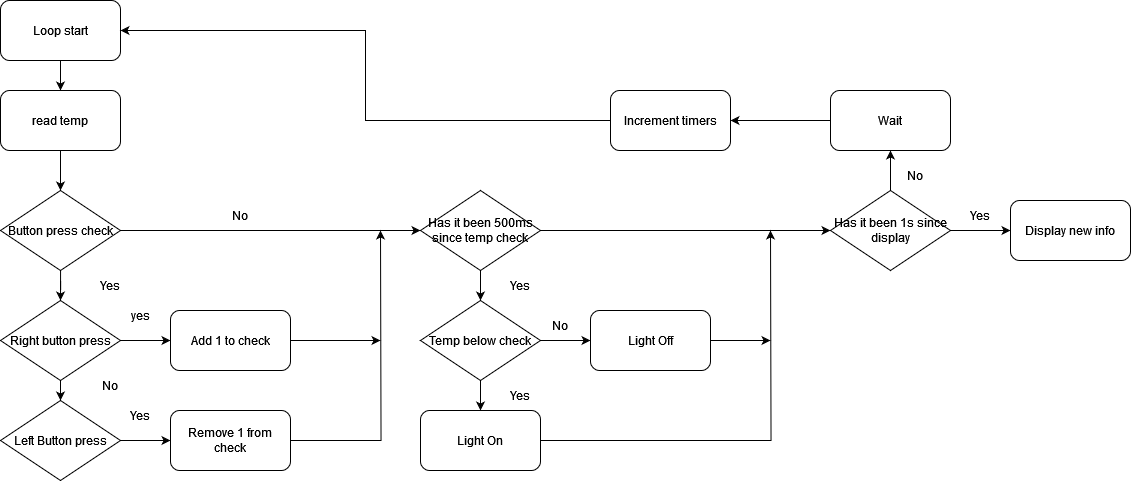

The diagram above was exported from draw.io. Its source (the exported page's mxGraphModel, read from the mxfile embedded in the PNG):
<mxGraphModel dx="1235" dy="736" grid="1" gridSize="10" guides="1" tooltips="1" connect="1" arrows="1" fold="1" page="1" pageScale="1" pageWidth="850" pageHeight="1100" math="0" shadow="0">
  <root>
    <mxCell id="0" />
    <mxCell id="1" parent="0" />
    <mxCell id="EKjlxWoNxwAR_fQAjAlf-7" style="edgeStyle=orthogonalEdgeStyle;rounded=0;orthogonalLoop=1;jettySize=auto;html=1;exitX=0.5;exitY=1;exitDx=0;exitDy=0;entryX=0.5;entryY=0;entryDx=0;entryDy=0;" edge="1" parent="1" source="EKjlxWoNxwAR_fQAjAlf-1" target="EKjlxWoNxwAR_fQAjAlf-2">
      <mxGeometry relative="1" as="geometry" />
    </mxCell>
    <mxCell id="EKjlxWoNxwAR_fQAjAlf-1" value="Loop start" style="rounded=1;whiteSpace=wrap;html=1;" vertex="1" parent="1">
      <mxGeometry x="360" y="300" width="120" height="60" as="geometry" />
    </mxCell>
    <mxCell id="EKjlxWoNxwAR_fQAjAlf-8" style="edgeStyle=orthogonalEdgeStyle;rounded=0;orthogonalLoop=1;jettySize=auto;html=1;exitX=0.5;exitY=1;exitDx=0;exitDy=0;entryX=0.5;entryY=0;entryDx=0;entryDy=0;" edge="1" parent="1" source="EKjlxWoNxwAR_fQAjAlf-2" target="EKjlxWoNxwAR_fQAjAlf-5">
      <mxGeometry relative="1" as="geometry" />
    </mxCell>
    <mxCell id="EKjlxWoNxwAR_fQAjAlf-2" value="read temp" style="rounded=1;whiteSpace=wrap;html=1;" vertex="1" parent="1">
      <mxGeometry x="360" y="390" width="120" height="60" as="geometry" />
    </mxCell>
    <mxCell id="EKjlxWoNxwAR_fQAjAlf-17" style="edgeStyle=orthogonalEdgeStyle;rounded=0;orthogonalLoop=1;jettySize=auto;html=1;exitX=1;exitY=0.5;exitDx=0;exitDy=0;" edge="1" parent="1" source="EKjlxWoNxwAR_fQAjAlf-3" target="EKjlxWoNxwAR_fQAjAlf-16">
      <mxGeometry relative="1" as="geometry" />
    </mxCell>
    <mxCell id="EKjlxWoNxwAR_fQAjAlf-3" value="Left Button press" style="rhombus;whiteSpace=wrap;html=1;" vertex="1" parent="1">
      <mxGeometry x="360" y="700" width="120" height="80" as="geometry" />
    </mxCell>
    <mxCell id="EKjlxWoNxwAR_fQAjAlf-10" style="edgeStyle=orthogonalEdgeStyle;rounded=0;orthogonalLoop=1;jettySize=auto;html=1;exitX=0.5;exitY=1;exitDx=0;exitDy=0;entryX=0.5;entryY=0;entryDx=0;entryDy=0;" edge="1" parent="1" source="EKjlxWoNxwAR_fQAjAlf-4" target="EKjlxWoNxwAR_fQAjAlf-3">
      <mxGeometry relative="1" as="geometry" />
    </mxCell>
    <mxCell id="EKjlxWoNxwAR_fQAjAlf-14" style="edgeStyle=orthogonalEdgeStyle;rounded=0;orthogonalLoop=1;jettySize=auto;html=1;exitX=1;exitY=0.5;exitDx=0;exitDy=0;" edge="1" parent="1" source="EKjlxWoNxwAR_fQAjAlf-4" target="EKjlxWoNxwAR_fQAjAlf-13">
      <mxGeometry relative="1" as="geometry" />
    </mxCell>
    <mxCell id="EKjlxWoNxwAR_fQAjAlf-4" value="&lt;div&gt;Right button press&lt;/div&gt;" style="rhombus;whiteSpace=wrap;html=1;" vertex="1" parent="1">
      <mxGeometry x="360" y="600" width="120" height="80" as="geometry" />
    </mxCell>
    <mxCell id="EKjlxWoNxwAR_fQAjAlf-9" style="edgeStyle=orthogonalEdgeStyle;rounded=0;orthogonalLoop=1;jettySize=auto;html=1;entryX=0.5;entryY=0;entryDx=0;entryDy=0;" edge="1" parent="1" source="EKjlxWoNxwAR_fQAjAlf-5" target="EKjlxWoNxwAR_fQAjAlf-4">
      <mxGeometry relative="1" as="geometry" />
    </mxCell>
    <mxCell id="EKjlxWoNxwAR_fQAjAlf-22" style="edgeStyle=orthogonalEdgeStyle;rounded=0;orthogonalLoop=1;jettySize=auto;html=1;exitX=1;exitY=0.5;exitDx=0;exitDy=0;" edge="1" parent="1" source="EKjlxWoNxwAR_fQAjAlf-5" target="EKjlxWoNxwAR_fQAjAlf-21">
      <mxGeometry relative="1" as="geometry" />
    </mxCell>
    <mxCell id="EKjlxWoNxwAR_fQAjAlf-5" value="Button press check" style="rhombus;whiteSpace=wrap;html=1;" vertex="1" parent="1">
      <mxGeometry x="360" y="490" width="120" height="80" as="geometry" />
    </mxCell>
    <mxCell id="EKjlxWoNxwAR_fQAjAlf-11" value="Yes" style="text;html=1;strokeColor=none;fillColor=none;align=center;verticalAlign=middle;whiteSpace=wrap;rounded=0;" vertex="1" parent="1">
      <mxGeometry x="440" y="570" width="60" height="30" as="geometry" />
    </mxCell>
    <mxCell id="EKjlxWoNxwAR_fQAjAlf-12" value="&lt;div&gt;No&lt;/div&gt;" style="text;html=1;strokeColor=none;fillColor=none;align=center;verticalAlign=middle;whiteSpace=wrap;rounded=0;" vertex="1" parent="1">
      <mxGeometry x="440" y="670" width="60" height="30" as="geometry" />
    </mxCell>
    <mxCell id="EKjlxWoNxwAR_fQAjAlf-25" style="edgeStyle=orthogonalEdgeStyle;rounded=0;orthogonalLoop=1;jettySize=auto;html=1;exitX=1;exitY=0.5;exitDx=0;exitDy=0;" edge="1" parent="1" source="EKjlxWoNxwAR_fQAjAlf-13">
      <mxGeometry relative="1" as="geometry">
        <mxPoint x="740" y="640" as="targetPoint" />
      </mxGeometry>
    </mxCell>
    <mxCell id="EKjlxWoNxwAR_fQAjAlf-13" value="Add 1 to check" style="rounded=1;whiteSpace=wrap;html=1;" vertex="1" parent="1">
      <mxGeometry x="530" y="610" width="120" height="60" as="geometry" />
    </mxCell>
    <mxCell id="EKjlxWoNxwAR_fQAjAlf-15" value="yes" style="text;html=1;strokeColor=none;fillColor=none;align=center;verticalAlign=middle;whiteSpace=wrap;rounded=0;" vertex="1" parent="1">
      <mxGeometry x="470" y="600" width="60" height="30" as="geometry" />
    </mxCell>
    <mxCell id="EKjlxWoNxwAR_fQAjAlf-24" style="edgeStyle=orthogonalEdgeStyle;rounded=0;orthogonalLoop=1;jettySize=auto;html=1;exitX=1;exitY=0.5;exitDx=0;exitDy=0;" edge="1" parent="1" source="EKjlxWoNxwAR_fQAjAlf-16">
      <mxGeometry relative="1" as="geometry">
        <mxPoint x="740" y="530" as="targetPoint" />
      </mxGeometry>
    </mxCell>
    <mxCell id="EKjlxWoNxwAR_fQAjAlf-16" value="Remove 1 from check" style="rounded=1;whiteSpace=wrap;html=1;" vertex="1" parent="1">
      <mxGeometry x="530" y="710" width="120" height="60" as="geometry" />
    </mxCell>
    <mxCell id="EKjlxWoNxwAR_fQAjAlf-18" value="&lt;div&gt;Yes&lt;/div&gt;" style="text;html=1;strokeColor=none;fillColor=none;align=center;verticalAlign=middle;whiteSpace=wrap;rounded=0;" vertex="1" parent="1">
      <mxGeometry x="470" y="700" width="60" height="30" as="geometry" />
    </mxCell>
    <mxCell id="EKjlxWoNxwAR_fQAjAlf-28" style="edgeStyle=orthogonalEdgeStyle;rounded=0;orthogonalLoop=1;jettySize=auto;html=1;exitX=0.5;exitY=1;exitDx=0;exitDy=0;entryX=0.5;entryY=0;entryDx=0;entryDy=0;" edge="1" parent="1" source="EKjlxWoNxwAR_fQAjAlf-21" target="EKjlxWoNxwAR_fQAjAlf-27">
      <mxGeometry relative="1" as="geometry" />
    </mxCell>
    <mxCell id="EKjlxWoNxwAR_fQAjAlf-40" style="edgeStyle=orthogonalEdgeStyle;rounded=0;orthogonalLoop=1;jettySize=auto;html=1;exitX=1;exitY=0.5;exitDx=0;exitDy=0;entryX=0;entryY=0.5;entryDx=0;entryDy=0;" edge="1" parent="1" source="EKjlxWoNxwAR_fQAjAlf-21" target="EKjlxWoNxwAR_fQAjAlf-39">
      <mxGeometry relative="1" as="geometry" />
    </mxCell>
    <mxCell id="EKjlxWoNxwAR_fQAjAlf-21" value="Has it been 500ms since temp check" style="rhombus;whiteSpace=wrap;html=1;" vertex="1" parent="1">
      <mxGeometry x="780" y="490" width="120" height="80" as="geometry" />
    </mxCell>
    <mxCell id="EKjlxWoNxwAR_fQAjAlf-23" value="No" style="text;html=1;strokeColor=none;fillColor=none;align=center;verticalAlign=middle;whiteSpace=wrap;rounded=0;" vertex="1" parent="1">
      <mxGeometry x="570" y="500" width="60" height="30" as="geometry" />
    </mxCell>
    <mxCell id="EKjlxWoNxwAR_fQAjAlf-32" style="edgeStyle=orthogonalEdgeStyle;rounded=0;orthogonalLoop=1;jettySize=auto;html=1;exitX=0.5;exitY=1;exitDx=0;exitDy=0;entryX=0.5;entryY=0;entryDx=0;entryDy=0;" edge="1" parent="1" source="EKjlxWoNxwAR_fQAjAlf-27" target="EKjlxWoNxwAR_fQAjAlf-31">
      <mxGeometry relative="1" as="geometry" />
    </mxCell>
    <mxCell id="EKjlxWoNxwAR_fQAjAlf-33" style="edgeStyle=orthogonalEdgeStyle;rounded=0;orthogonalLoop=1;jettySize=auto;html=1;exitX=1;exitY=0.5;exitDx=0;exitDy=0;entryX=0;entryY=0.5;entryDx=0;entryDy=0;" edge="1" parent="1" source="EKjlxWoNxwAR_fQAjAlf-27" target="EKjlxWoNxwAR_fQAjAlf-30">
      <mxGeometry relative="1" as="geometry" />
    </mxCell>
    <mxCell id="EKjlxWoNxwAR_fQAjAlf-27" value="Temp below check" style="rhombus;whiteSpace=wrap;html=1;" vertex="1" parent="1">
      <mxGeometry x="780" y="600" width="120" height="80" as="geometry" />
    </mxCell>
    <mxCell id="EKjlxWoNxwAR_fQAjAlf-29" value="Yes" style="text;html=1;strokeColor=none;fillColor=none;align=center;verticalAlign=middle;whiteSpace=wrap;rounded=0;" vertex="1" parent="1">
      <mxGeometry x="850" y="570" width="60" height="30" as="geometry" />
    </mxCell>
    <mxCell id="EKjlxWoNxwAR_fQAjAlf-42" style="edgeStyle=orthogonalEdgeStyle;rounded=0;orthogonalLoop=1;jettySize=auto;html=1;exitX=1;exitY=0.5;exitDx=0;exitDy=0;" edge="1" parent="1" source="EKjlxWoNxwAR_fQAjAlf-30">
      <mxGeometry relative="1" as="geometry">
        <mxPoint x="1130" y="640" as="targetPoint" />
      </mxGeometry>
    </mxCell>
    <mxCell id="EKjlxWoNxwAR_fQAjAlf-30" value="Light Off" style="rounded=1;whiteSpace=wrap;html=1;" vertex="1" parent="1">
      <mxGeometry x="950" y="610" width="120" height="60" as="geometry" />
    </mxCell>
    <mxCell id="EKjlxWoNxwAR_fQAjAlf-41" style="edgeStyle=orthogonalEdgeStyle;rounded=0;orthogonalLoop=1;jettySize=auto;html=1;exitX=1;exitY=0.5;exitDx=0;exitDy=0;" edge="1" parent="1" source="EKjlxWoNxwAR_fQAjAlf-31">
      <mxGeometry relative="1" as="geometry">
        <mxPoint x="1130" y="530" as="targetPoint" />
      </mxGeometry>
    </mxCell>
    <mxCell id="EKjlxWoNxwAR_fQAjAlf-31" value="Light On" style="rounded=1;whiteSpace=wrap;html=1;" vertex="1" parent="1">
      <mxGeometry x="780" y="710" width="120" height="60" as="geometry" />
    </mxCell>
    <mxCell id="EKjlxWoNxwAR_fQAjAlf-36" value="Yes" style="text;html=1;strokeColor=none;fillColor=none;align=center;verticalAlign=middle;whiteSpace=wrap;rounded=0;" vertex="1" parent="1">
      <mxGeometry x="850" y="680" width="60" height="30" as="geometry" />
    </mxCell>
    <mxCell id="EKjlxWoNxwAR_fQAjAlf-37" value="No" style="text;html=1;strokeColor=none;fillColor=none;align=center;verticalAlign=middle;whiteSpace=wrap;rounded=0;" vertex="1" parent="1">
      <mxGeometry x="890" y="610" width="60" height="30" as="geometry" />
    </mxCell>
    <mxCell id="EKjlxWoNxwAR_fQAjAlf-44" style="edgeStyle=orthogonalEdgeStyle;rounded=0;orthogonalLoop=1;jettySize=auto;html=1;exitX=1;exitY=0.5;exitDx=0;exitDy=0;entryX=0;entryY=0.5;entryDx=0;entryDy=0;" edge="1" parent="1" source="EKjlxWoNxwAR_fQAjAlf-39" target="EKjlxWoNxwAR_fQAjAlf-43">
      <mxGeometry relative="1" as="geometry" />
    </mxCell>
    <mxCell id="EKjlxWoNxwAR_fQAjAlf-48" style="edgeStyle=orthogonalEdgeStyle;rounded=0;orthogonalLoop=1;jettySize=auto;html=1;exitX=0.5;exitY=0;exitDx=0;exitDy=0;entryX=0.5;entryY=1;entryDx=0;entryDy=0;" edge="1" parent="1" source="EKjlxWoNxwAR_fQAjAlf-39" target="EKjlxWoNxwAR_fQAjAlf-46">
      <mxGeometry relative="1" as="geometry" />
    </mxCell>
    <mxCell id="EKjlxWoNxwAR_fQAjAlf-39" value="Has it been 1s since display" style="rhombus;whiteSpace=wrap;html=1;" vertex="1" parent="1">
      <mxGeometry x="1190" y="490" width="120" height="80" as="geometry" />
    </mxCell>
    <mxCell id="EKjlxWoNxwAR_fQAjAlf-43" value="Display new info" style="rounded=1;whiteSpace=wrap;html=1;" vertex="1" parent="1">
      <mxGeometry x="1370" y="500" width="120" height="60" as="geometry" />
    </mxCell>
    <mxCell id="EKjlxWoNxwAR_fQAjAlf-45" value="Yes" style="text;html=1;strokeColor=none;fillColor=none;align=center;verticalAlign=middle;whiteSpace=wrap;rounded=0;" vertex="1" parent="1">
      <mxGeometry x="1310" y="500" width="60" height="30" as="geometry" />
    </mxCell>
    <mxCell id="EKjlxWoNxwAR_fQAjAlf-49" style="edgeStyle=orthogonalEdgeStyle;rounded=0;orthogonalLoop=1;jettySize=auto;html=1;exitX=0;exitY=0.5;exitDx=0;exitDy=0;entryX=1;entryY=0.5;entryDx=0;entryDy=0;" edge="1" parent="1" source="EKjlxWoNxwAR_fQAjAlf-46" target="EKjlxWoNxwAR_fQAjAlf-47">
      <mxGeometry relative="1" as="geometry" />
    </mxCell>
    <mxCell id="EKjlxWoNxwAR_fQAjAlf-46" value="Wait" style="rounded=1;whiteSpace=wrap;html=1;" vertex="1" parent="1">
      <mxGeometry x="1190" y="390" width="120" height="60" as="geometry" />
    </mxCell>
    <mxCell id="EKjlxWoNxwAR_fQAjAlf-50" style="edgeStyle=orthogonalEdgeStyle;rounded=0;orthogonalLoop=1;jettySize=auto;html=1;exitX=0;exitY=0.5;exitDx=0;exitDy=0;entryX=1;entryY=0.5;entryDx=0;entryDy=0;" edge="1" parent="1" source="EKjlxWoNxwAR_fQAjAlf-47" target="EKjlxWoNxwAR_fQAjAlf-1">
      <mxGeometry relative="1" as="geometry" />
    </mxCell>
    <mxCell id="EKjlxWoNxwAR_fQAjAlf-47" value="Increment timers" style="rounded=1;whiteSpace=wrap;html=1;" vertex="1" parent="1">
      <mxGeometry x="970" y="390" width="120" height="60" as="geometry" />
    </mxCell>
    <mxCell id="EKjlxWoNxwAR_fQAjAlf-51" value="No" style="text;html=1;strokeColor=none;fillColor=none;align=center;verticalAlign=middle;whiteSpace=wrap;rounded=0;" vertex="1" parent="1">
      <mxGeometry x="1245" y="460" width="60" height="30" as="geometry" />
    </mxCell>
  </root>
</mxGraphModel>